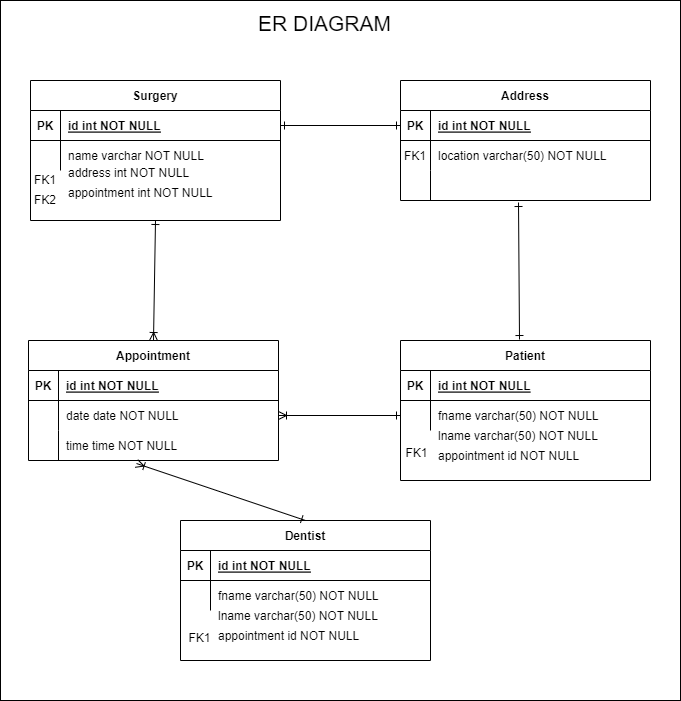

The diagram above was exported from draw.io. Its source (the exported page's mxGraphModel, read from the mxfile embedded in the PNG):
<mxGraphModel dx="1434" dy="772" grid="1" gridSize="10" guides="1" tooltips="1" connect="1" arrows="1" fold="1" page="1" pageScale="1" pageWidth="850" pageHeight="1100" math="0" shadow="0" extFonts="Permanent Marker^https://fonts.googleapis.com/css?family=Permanent+Marker">
  <root>
    <mxCell id="0" />
    <mxCell id="1" parent="0" />
    <mxCell id="XYyTWJCA4rz1g-DBsMMR-3" value="" style="rounded=0;whiteSpace=wrap;html=1;" vertex="1" parent="1">
      <mxGeometry x="90" y="40" width="680" height="700" as="geometry" />
    </mxCell>
    <mxCell id="C-vyLk0tnHw3VtMMgP7b-12" value="" style="endArrow=ERone;startArrow=ERone;endFill=0;startFill=0;entryX=1;entryY=0.5;entryDx=0;entryDy=0;exitX=0;exitY=0.5;exitDx=0;exitDy=0;" parent="1" source="C-vyLk0tnHw3VtMMgP7b-3" target="C-vyLk0tnHw3VtMMgP7b-24" edge="1">
      <mxGeometry width="100" height="100" relative="1" as="geometry">
        <mxPoint x="400" y="180" as="sourcePoint" />
        <mxPoint x="460" y="205" as="targetPoint" />
      </mxGeometry>
    </mxCell>
    <mxCell id="C-vyLk0tnHw3VtMMgP7b-2" value="Address" style="shape=table;startSize=30;container=1;collapsible=1;childLayout=tableLayout;fixedRows=1;rowLines=0;fontStyle=1;align=center;resizeLast=1;" parent="1" vertex="1">
      <mxGeometry x="490" y="120" width="250" height="120" as="geometry" />
    </mxCell>
    <mxCell id="C-vyLk0tnHw3VtMMgP7b-3" value="" style="shape=partialRectangle;collapsible=0;dropTarget=0;pointerEvents=0;fillColor=none;points=[[0,0.5],[1,0.5]];portConstraint=eastwest;top=0;left=0;right=0;bottom=1;" parent="C-vyLk0tnHw3VtMMgP7b-2" vertex="1">
      <mxGeometry y="30" width="250" height="30" as="geometry" />
    </mxCell>
    <mxCell id="C-vyLk0tnHw3VtMMgP7b-4" value="PK" style="shape=partialRectangle;overflow=hidden;connectable=0;fillColor=none;top=0;left=0;bottom=0;right=0;fontStyle=1;" parent="C-vyLk0tnHw3VtMMgP7b-3" vertex="1">
      <mxGeometry width="30" height="30" as="geometry">
        <mxRectangle width="30" height="30" as="alternateBounds" />
      </mxGeometry>
    </mxCell>
    <mxCell id="C-vyLk0tnHw3VtMMgP7b-5" value="id int NOT NULL " style="shape=partialRectangle;overflow=hidden;connectable=0;fillColor=none;top=0;left=0;bottom=0;right=0;align=left;spacingLeft=6;fontStyle=5;" parent="C-vyLk0tnHw3VtMMgP7b-3" vertex="1">
      <mxGeometry x="30" width="220" height="30" as="geometry">
        <mxRectangle width="220" height="30" as="alternateBounds" />
      </mxGeometry>
    </mxCell>
    <mxCell id="C-vyLk0tnHw3VtMMgP7b-6" value="" style="shape=partialRectangle;collapsible=0;dropTarget=0;pointerEvents=0;fillColor=none;points=[[0,0.5],[1,0.5]];portConstraint=eastwest;top=0;left=0;right=0;bottom=0;" parent="C-vyLk0tnHw3VtMMgP7b-2" vertex="1">
      <mxGeometry y="60" width="250" height="30" as="geometry" />
    </mxCell>
    <mxCell id="C-vyLk0tnHw3VtMMgP7b-7" value="FK1" style="shape=partialRectangle;overflow=hidden;connectable=0;fillColor=none;top=0;left=0;bottom=0;right=0;" parent="C-vyLk0tnHw3VtMMgP7b-6" vertex="1">
      <mxGeometry width="30" height="30" as="geometry">
        <mxRectangle width="30" height="30" as="alternateBounds" />
      </mxGeometry>
    </mxCell>
    <mxCell id="C-vyLk0tnHw3VtMMgP7b-8" value="location varchar(50) NOT NULL" style="shape=partialRectangle;overflow=hidden;connectable=0;fillColor=none;top=0;left=0;bottom=0;right=0;align=left;spacingLeft=6;" parent="C-vyLk0tnHw3VtMMgP7b-6" vertex="1">
      <mxGeometry x="30" width="220" height="30" as="geometry">
        <mxRectangle width="220" height="30" as="alternateBounds" />
      </mxGeometry>
    </mxCell>
    <mxCell id="C-vyLk0tnHw3VtMMgP7b-9" value="" style="shape=partialRectangle;collapsible=0;dropTarget=0;pointerEvents=0;fillColor=none;points=[[0,0.5],[1,0.5]];portConstraint=eastwest;top=0;left=0;right=0;bottom=0;" parent="C-vyLk0tnHw3VtMMgP7b-2" vertex="1">
      <mxGeometry y="90" width="250" height="30" as="geometry" />
    </mxCell>
    <mxCell id="C-vyLk0tnHw3VtMMgP7b-10" value="" style="shape=partialRectangle;overflow=hidden;connectable=0;fillColor=none;top=0;left=0;bottom=0;right=0;" parent="C-vyLk0tnHw3VtMMgP7b-9" vertex="1">
      <mxGeometry width="30" height="30" as="geometry">
        <mxRectangle width="30" height="30" as="alternateBounds" />
      </mxGeometry>
    </mxCell>
    <mxCell id="C-vyLk0tnHw3VtMMgP7b-11" value="" style="shape=partialRectangle;overflow=hidden;connectable=0;fillColor=none;top=0;left=0;bottom=0;right=0;align=left;spacingLeft=6;" parent="C-vyLk0tnHw3VtMMgP7b-9" vertex="1">
      <mxGeometry x="30" width="220" height="30" as="geometry">
        <mxRectangle width="220" height="30" as="alternateBounds" />
      </mxGeometry>
    </mxCell>
    <mxCell id="C-vyLk0tnHw3VtMMgP7b-23" value="Surgery" style="shape=table;startSize=30;container=1;collapsible=1;childLayout=tableLayout;fixedRows=1;rowLines=0;fontStyle=1;align=center;resizeLast=1;" parent="1" vertex="1">
      <mxGeometry x="120" y="120" width="250" height="140" as="geometry" />
    </mxCell>
    <mxCell id="C-vyLk0tnHw3VtMMgP7b-24" value="" style="shape=partialRectangle;collapsible=0;dropTarget=0;pointerEvents=0;fillColor=none;points=[[0,0.5],[1,0.5]];portConstraint=eastwest;top=0;left=0;right=0;bottom=1;" parent="C-vyLk0tnHw3VtMMgP7b-23" vertex="1">
      <mxGeometry y="30" width="250" height="30" as="geometry" />
    </mxCell>
    <mxCell id="C-vyLk0tnHw3VtMMgP7b-25" value="PK" style="shape=partialRectangle;overflow=hidden;connectable=0;fillColor=none;top=0;left=0;bottom=0;right=0;fontStyle=1;" parent="C-vyLk0tnHw3VtMMgP7b-24" vertex="1">
      <mxGeometry width="30" height="30" as="geometry">
        <mxRectangle width="30" height="30" as="alternateBounds" />
      </mxGeometry>
    </mxCell>
    <mxCell id="C-vyLk0tnHw3VtMMgP7b-26" value="id int NOT NULL " style="shape=partialRectangle;overflow=hidden;connectable=0;fillColor=none;top=0;left=0;bottom=0;right=0;align=left;spacingLeft=6;fontStyle=5;" parent="C-vyLk0tnHw3VtMMgP7b-24" vertex="1">
      <mxGeometry x="30" width="220" height="30" as="geometry">
        <mxRectangle width="220" height="30" as="alternateBounds" />
      </mxGeometry>
    </mxCell>
    <mxCell id="C-vyLk0tnHw3VtMMgP7b-27" value="" style="shape=partialRectangle;collapsible=0;dropTarget=0;pointerEvents=0;fillColor=none;points=[[0,0.5],[1,0.5]];portConstraint=eastwest;top=0;left=0;right=0;bottom=0;" parent="C-vyLk0tnHw3VtMMgP7b-23" vertex="1">
      <mxGeometry y="60" width="250" height="30" as="geometry" />
    </mxCell>
    <mxCell id="C-vyLk0tnHw3VtMMgP7b-28" value="" style="shape=partialRectangle;overflow=hidden;connectable=0;fillColor=none;top=0;left=0;bottom=0;right=0;" parent="C-vyLk0tnHw3VtMMgP7b-27" vertex="1">
      <mxGeometry width="30" height="30" as="geometry">
        <mxRectangle width="30" height="30" as="alternateBounds" />
      </mxGeometry>
    </mxCell>
    <mxCell id="C-vyLk0tnHw3VtMMgP7b-29" value="name varchar NOT NULL" style="shape=partialRectangle;overflow=hidden;connectable=0;fillColor=none;top=0;left=0;bottom=0;right=0;align=left;spacingLeft=6;" parent="C-vyLk0tnHw3VtMMgP7b-27" vertex="1">
      <mxGeometry x="30" width="220" height="30" as="geometry">
        <mxRectangle width="220" height="30" as="alternateBounds" />
      </mxGeometry>
    </mxCell>
    <mxCell id="TUwHPJ3qI-deDltK4uk6-3" value="FK1" style="shape=partialRectangle;overflow=hidden;connectable=0;fillColor=none;top=0;left=0;bottom=0;right=0;" parent="1" vertex="1">
      <mxGeometry x="120" y="204" width="30" height="30" as="geometry">
        <mxRectangle width="30" height="30" as="alternateBounds" />
      </mxGeometry>
    </mxCell>
    <mxCell id="TUwHPJ3qI-deDltK4uk6-4" value="address int NOT NULL" style="shape=partialRectangle;overflow=hidden;connectable=0;fillColor=none;top=0;left=0;bottom=0;right=0;align=left;spacingLeft=6;" parent="1" vertex="1">
      <mxGeometry x="150" y="204" width="220" height="16" as="geometry">
        <mxRectangle width="220" height="30" as="alternateBounds" />
      </mxGeometry>
    </mxCell>
    <mxCell id="TUwHPJ3qI-deDltK4uk6-6" value="Dentist" style="shape=table;startSize=30;container=1;collapsible=1;childLayout=tableLayout;fixedRows=1;rowLines=0;fontStyle=1;align=center;resizeLast=1;" parent="1" vertex="1">
      <mxGeometry x="270" y="560" width="250" height="140" as="geometry" />
    </mxCell>
    <mxCell id="TUwHPJ3qI-deDltK4uk6-7" value="" style="shape=partialRectangle;collapsible=0;dropTarget=0;pointerEvents=0;fillColor=none;points=[[0,0.5],[1,0.5]];portConstraint=eastwest;top=0;left=0;right=0;bottom=1;" parent="TUwHPJ3qI-deDltK4uk6-6" vertex="1">
      <mxGeometry y="30" width="250" height="30" as="geometry" />
    </mxCell>
    <mxCell id="TUwHPJ3qI-deDltK4uk6-8" value="PK" style="shape=partialRectangle;overflow=hidden;connectable=0;fillColor=none;top=0;left=0;bottom=0;right=0;fontStyle=1;" parent="TUwHPJ3qI-deDltK4uk6-7" vertex="1">
      <mxGeometry width="30" height="30" as="geometry">
        <mxRectangle width="30" height="30" as="alternateBounds" />
      </mxGeometry>
    </mxCell>
    <mxCell id="TUwHPJ3qI-deDltK4uk6-9" value="id int NOT NULL " style="shape=partialRectangle;overflow=hidden;connectable=0;fillColor=none;top=0;left=0;bottom=0;right=0;align=left;spacingLeft=6;fontStyle=5;" parent="TUwHPJ3qI-deDltK4uk6-7" vertex="1">
      <mxGeometry x="30" width="220" height="30" as="geometry">
        <mxRectangle width="220" height="30" as="alternateBounds" />
      </mxGeometry>
    </mxCell>
    <mxCell id="TUwHPJ3qI-deDltK4uk6-10" value="" style="shape=partialRectangle;collapsible=0;dropTarget=0;pointerEvents=0;fillColor=none;points=[[0,0.5],[1,0.5]];portConstraint=eastwest;top=0;left=0;right=0;bottom=0;" parent="TUwHPJ3qI-deDltK4uk6-6" vertex="1">
      <mxGeometry y="60" width="250" height="30" as="geometry" />
    </mxCell>
    <mxCell id="TUwHPJ3qI-deDltK4uk6-11" value="" style="shape=partialRectangle;overflow=hidden;connectable=0;fillColor=none;top=0;left=0;bottom=0;right=0;" parent="TUwHPJ3qI-deDltK4uk6-10" vertex="1">
      <mxGeometry width="30" height="30" as="geometry">
        <mxRectangle width="30" height="30" as="alternateBounds" />
      </mxGeometry>
    </mxCell>
    <mxCell id="TUwHPJ3qI-deDltK4uk6-12" value="fname varchar(50) NOT NULL" style="shape=partialRectangle;overflow=hidden;connectable=0;fillColor=none;top=0;left=0;bottom=0;right=0;align=left;spacingLeft=6;" parent="TUwHPJ3qI-deDltK4uk6-10" vertex="1">
      <mxGeometry x="30" width="220" height="30" as="geometry">
        <mxRectangle width="220" height="30" as="alternateBounds" />
      </mxGeometry>
    </mxCell>
    <mxCell id="TUwHPJ3qI-deDltK4uk6-13" value="lname varchar(50) NOT NULL" style="shape=partialRectangle;overflow=hidden;connectable=0;fillColor=none;top=0;left=0;bottom=0;right=0;align=left;spacingLeft=6;" parent="1" vertex="1">
      <mxGeometry x="300" y="640" width="210" height="30" as="geometry">
        <mxRectangle width="220" height="30" as="alternateBounds" />
      </mxGeometry>
    </mxCell>
    <mxCell id="TUwHPJ3qI-deDltK4uk6-15" value="appointment id NOT NULL" style="shape=partialRectangle;overflow=hidden;connectable=0;fillColor=none;top=0;left=0;bottom=0;right=0;align=left;spacingLeft=6;" parent="1" vertex="1">
      <mxGeometry x="300" y="660" width="220" height="30" as="geometry">
        <mxRectangle width="220" height="30" as="alternateBounds" />
      </mxGeometry>
    </mxCell>
    <mxCell id="TUwHPJ3qI-deDltK4uk6-16" value="FK1" style="text;html=1;align=center;verticalAlign=middle;resizable=0;points=[];autosize=1;strokeColor=none;fillColor=none;" parent="1" vertex="1">
      <mxGeometry x="264" y="663" width="50" height="30" as="geometry" />
    </mxCell>
    <mxCell id="TUwHPJ3qI-deDltK4uk6-17" value="Patient" style="shape=table;startSize=30;container=1;collapsible=1;childLayout=tableLayout;fixedRows=1;rowLines=0;fontStyle=1;align=center;resizeLast=1;" parent="1" vertex="1">
      <mxGeometry x="490" y="380" width="250" height="140" as="geometry" />
    </mxCell>
    <mxCell id="TUwHPJ3qI-deDltK4uk6-18" value="" style="shape=partialRectangle;collapsible=0;dropTarget=0;pointerEvents=0;fillColor=none;points=[[0,0.5],[1,0.5]];portConstraint=eastwest;top=0;left=0;right=0;bottom=1;" parent="TUwHPJ3qI-deDltK4uk6-17" vertex="1">
      <mxGeometry y="30" width="250" height="30" as="geometry" />
    </mxCell>
    <mxCell id="TUwHPJ3qI-deDltK4uk6-19" value="PK" style="shape=partialRectangle;overflow=hidden;connectable=0;fillColor=none;top=0;left=0;bottom=0;right=0;fontStyle=1;" parent="TUwHPJ3qI-deDltK4uk6-18" vertex="1">
      <mxGeometry width="30" height="30" as="geometry">
        <mxRectangle width="30" height="30" as="alternateBounds" />
      </mxGeometry>
    </mxCell>
    <mxCell id="TUwHPJ3qI-deDltK4uk6-20" value="id int NOT NULL " style="shape=partialRectangle;overflow=hidden;connectable=0;fillColor=none;top=0;left=0;bottom=0;right=0;align=left;spacingLeft=6;fontStyle=5;" parent="TUwHPJ3qI-deDltK4uk6-18" vertex="1">
      <mxGeometry x="30" width="220" height="30" as="geometry">
        <mxRectangle width="220" height="30" as="alternateBounds" />
      </mxGeometry>
    </mxCell>
    <mxCell id="TUwHPJ3qI-deDltK4uk6-21" value="" style="shape=partialRectangle;collapsible=0;dropTarget=0;pointerEvents=0;fillColor=none;points=[[0,0.5],[1,0.5]];portConstraint=eastwest;top=0;left=0;right=0;bottom=0;" parent="TUwHPJ3qI-deDltK4uk6-17" vertex="1">
      <mxGeometry y="60" width="250" height="30" as="geometry" />
    </mxCell>
    <mxCell id="TUwHPJ3qI-deDltK4uk6-22" value="" style="shape=partialRectangle;overflow=hidden;connectable=0;fillColor=none;top=0;left=0;bottom=0;right=0;" parent="TUwHPJ3qI-deDltK4uk6-21" vertex="1">
      <mxGeometry width="30" height="30" as="geometry">
        <mxRectangle width="30" height="30" as="alternateBounds" />
      </mxGeometry>
    </mxCell>
    <mxCell id="TUwHPJ3qI-deDltK4uk6-23" value="fname varchar(50) NOT NULL" style="shape=partialRectangle;overflow=hidden;connectable=0;fillColor=none;top=0;left=0;bottom=0;right=0;align=left;spacingLeft=6;" parent="TUwHPJ3qI-deDltK4uk6-21" vertex="1">
      <mxGeometry x="30" width="220" height="30" as="geometry">
        <mxRectangle width="220" height="30" as="alternateBounds" />
      </mxGeometry>
    </mxCell>
    <mxCell id="TUwHPJ3qI-deDltK4uk6-24" value="lname varchar(50) NOT NULL" style="shape=partialRectangle;overflow=hidden;connectable=0;fillColor=none;top=0;left=0;bottom=0;right=0;align=left;spacingLeft=6;" parent="1" vertex="1">
      <mxGeometry x="520" y="460" width="220" height="30" as="geometry">
        <mxRectangle width="220" height="30" as="alternateBounds" />
      </mxGeometry>
    </mxCell>
    <mxCell id="TUwHPJ3qI-deDltK4uk6-25" value="appointment id NOT NULL" style="shape=partialRectangle;overflow=hidden;connectable=0;fillColor=none;top=0;left=0;bottom=0;right=0;align=left;spacingLeft=6;" parent="1" vertex="1">
      <mxGeometry x="520" y="480" width="220" height="30" as="geometry">
        <mxRectangle width="220" height="30" as="alternateBounds" />
      </mxGeometry>
    </mxCell>
    <mxCell id="TUwHPJ3qI-deDltK4uk6-26" value="FK1" style="text;html=1;align=center;verticalAlign=middle;resizable=0;points=[];autosize=1;strokeColor=none;fillColor=none;" parent="1" vertex="1">
      <mxGeometry x="481" y="478" width="50" height="30" as="geometry" />
    </mxCell>
    <mxCell id="TUwHPJ3qI-deDltK4uk6-28" value="" style="endArrow=ERoneToMany;html=1;rounded=0;entryX=0.5;entryY=0;entryDx=0;entryDy=0;startArrow=ERone;startFill=0;endFill=0;exitX=0.5;exitY=1;exitDx=0;exitDy=0;" parent="1" target="C-vyLk0tnHw3VtMMgP7b-13" edge="1" source="C-vyLk0tnHw3VtMMgP7b-23">
      <mxGeometry width="50" height="50" relative="1" as="geometry">
        <mxPoint x="240" y="280" as="sourcePoint" />
        <mxPoint x="450" y="370" as="targetPoint" />
      </mxGeometry>
    </mxCell>
    <mxCell id="TUwHPJ3qI-deDltK4uk6-29" value="" style="endArrow=ERone;html=1;rounded=0;entryX=0.5;entryY=0;entryDx=0;entryDy=0;startArrow=ERoneToMany;startFill=0;endFill=0;exitX=0.432;exitY=1.1;exitDx=0;exitDy=0;exitPerimeter=0;" parent="1" target="TUwHPJ3qI-deDltK4uk6-6" edge="1" source="C-vyLk0tnHw3VtMMgP7b-20">
      <mxGeometry width="50" height="50" relative="1" as="geometry">
        <mxPoint x="240" y="470" as="sourcePoint" />
        <mxPoint x="230" y="560" as="targetPoint" />
      </mxGeometry>
    </mxCell>
    <mxCell id="TUwHPJ3qI-deDltK4uk6-32" value="" style="endArrow=ERone;startArrow=ERone;endFill=0;startFill=0;entryX=0.476;entryY=-0.007;entryDx=0;entryDy=0;exitX=0.472;exitY=1.067;exitDx=0;exitDy=0;entryPerimeter=0;exitPerimeter=0;" parent="1" source="C-vyLk0tnHw3VtMMgP7b-9" target="TUwHPJ3qI-deDltK4uk6-17" edge="1">
      <mxGeometry width="100" height="100" relative="1" as="geometry">
        <mxPoint x="500" y="175" as="sourcePoint" />
        <mxPoint x="230" y="175" as="targetPoint" />
      </mxGeometry>
    </mxCell>
    <mxCell id="TUwHPJ3qI-deDltK4uk6-33" value="" style="endArrow=ERoneToMany;startArrow=ERone;endFill=0;startFill=0;entryX=1;entryY=0.5;entryDx=0;entryDy=0;exitX=0;exitY=0.5;exitDx=0;exitDy=0;" parent="1" source="TUwHPJ3qI-deDltK4uk6-21" target="C-vyLk0tnHw3VtMMgP7b-17" edge="1">
      <mxGeometry width="100" height="100" relative="1" as="geometry">
        <mxPoint x="650" y="175" as="sourcePoint" />
        <mxPoint x="380" y="175" as="targetPoint" />
      </mxGeometry>
    </mxCell>
    <mxCell id="TUwHPJ3qI-deDltK4uk6-34" value="&lt;font style=&quot;font-size: 21px;&quot;&gt;ER DIAGRAM&lt;/font&gt;" style="text;html=1;align=center;verticalAlign=middle;resizable=0;points=[];autosize=1;strokeColor=none;fillColor=none;" parent="1" vertex="1">
      <mxGeometry x="334" y="43" width="160" height="40" as="geometry" />
    </mxCell>
    <mxCell id="C-vyLk0tnHw3VtMMgP7b-13" value="Appointment" style="shape=table;startSize=30;container=1;collapsible=1;childLayout=tableLayout;fixedRows=1;rowLines=0;fontStyle=1;align=center;resizeLast=1;" parent="1" vertex="1">
      <mxGeometry x="118" y="380" width="250" height="120" as="geometry" />
    </mxCell>
    <mxCell id="C-vyLk0tnHw3VtMMgP7b-14" value="" style="shape=partialRectangle;collapsible=0;dropTarget=0;pointerEvents=0;fillColor=none;points=[[0,0.5],[1,0.5]];portConstraint=eastwest;top=0;left=0;right=0;bottom=1;" parent="C-vyLk0tnHw3VtMMgP7b-13" vertex="1">
      <mxGeometry y="30" width="250" height="30" as="geometry" />
    </mxCell>
    <mxCell id="C-vyLk0tnHw3VtMMgP7b-15" value="PK" style="shape=partialRectangle;overflow=hidden;connectable=0;fillColor=none;top=0;left=0;bottom=0;right=0;fontStyle=1;" parent="C-vyLk0tnHw3VtMMgP7b-14" vertex="1">
      <mxGeometry width="30" height="30" as="geometry">
        <mxRectangle width="30" height="30" as="alternateBounds" />
      </mxGeometry>
    </mxCell>
    <mxCell id="C-vyLk0tnHw3VtMMgP7b-16" value="id int NOT NULL " style="shape=partialRectangle;overflow=hidden;connectable=0;fillColor=none;top=0;left=0;bottom=0;right=0;align=left;spacingLeft=6;fontStyle=5;" parent="C-vyLk0tnHw3VtMMgP7b-14" vertex="1">
      <mxGeometry x="30" width="220" height="30" as="geometry">
        <mxRectangle width="220" height="30" as="alternateBounds" />
      </mxGeometry>
    </mxCell>
    <mxCell id="C-vyLk0tnHw3VtMMgP7b-17" value="" style="shape=partialRectangle;collapsible=0;dropTarget=0;pointerEvents=0;fillColor=none;points=[[0,0.5],[1,0.5]];portConstraint=eastwest;top=0;left=0;right=0;bottom=0;" parent="C-vyLk0tnHw3VtMMgP7b-13" vertex="1">
      <mxGeometry y="60" width="250" height="30" as="geometry" />
    </mxCell>
    <mxCell id="C-vyLk0tnHw3VtMMgP7b-18" value="" style="shape=partialRectangle;overflow=hidden;connectable=0;fillColor=none;top=0;left=0;bottom=0;right=0;" parent="C-vyLk0tnHw3VtMMgP7b-17" vertex="1">
      <mxGeometry width="30" height="30" as="geometry">
        <mxRectangle width="30" height="30" as="alternateBounds" />
      </mxGeometry>
    </mxCell>
    <mxCell id="C-vyLk0tnHw3VtMMgP7b-19" value="date date NOT NULL" style="shape=partialRectangle;overflow=hidden;connectable=0;fillColor=none;top=0;left=0;bottom=0;right=0;align=left;spacingLeft=6;" parent="C-vyLk0tnHw3VtMMgP7b-17" vertex="1">
      <mxGeometry x="30" width="220" height="30" as="geometry">
        <mxRectangle width="220" height="30" as="alternateBounds" />
      </mxGeometry>
    </mxCell>
    <mxCell id="C-vyLk0tnHw3VtMMgP7b-20" value="" style="shape=partialRectangle;collapsible=0;dropTarget=0;pointerEvents=0;fillColor=none;points=[[0,0.5],[1,0.5]];portConstraint=eastwest;top=0;left=0;right=0;bottom=0;" parent="C-vyLk0tnHw3VtMMgP7b-13" vertex="1">
      <mxGeometry y="90" width="250" height="30" as="geometry" />
    </mxCell>
    <mxCell id="C-vyLk0tnHw3VtMMgP7b-21" value="" style="shape=partialRectangle;overflow=hidden;connectable=0;fillColor=none;top=0;left=0;bottom=0;right=0;" parent="C-vyLk0tnHw3VtMMgP7b-20" vertex="1">
      <mxGeometry width="30" height="30" as="geometry">
        <mxRectangle width="30" height="30" as="alternateBounds" />
      </mxGeometry>
    </mxCell>
    <mxCell id="C-vyLk0tnHw3VtMMgP7b-22" value="time time NOT NULL" style="shape=partialRectangle;overflow=hidden;connectable=0;fillColor=none;top=0;left=0;bottom=0;right=0;align=left;spacingLeft=6;" parent="C-vyLk0tnHw3VtMMgP7b-20" vertex="1">
      <mxGeometry x="30" width="220" height="30" as="geometry">
        <mxRectangle width="220" height="30" as="alternateBounds" />
      </mxGeometry>
    </mxCell>
    <mxCell id="XYyTWJCA4rz1g-DBsMMR-1" value="FK2" style="shape=partialRectangle;overflow=hidden;connectable=0;fillColor=none;top=0;left=0;bottom=0;right=0;" vertex="1" parent="1">
      <mxGeometry x="120" y="224" width="30" height="30" as="geometry">
        <mxRectangle width="30" height="30" as="alternateBounds" />
      </mxGeometry>
    </mxCell>
    <mxCell id="XYyTWJCA4rz1g-DBsMMR-2" value="appointment int NOT NULL" style="shape=partialRectangle;overflow=hidden;connectable=0;fillColor=none;top=0;left=0;bottom=0;right=0;align=left;spacingLeft=6;" vertex="1" parent="1">
      <mxGeometry x="150" y="224" width="220" height="16" as="geometry">
        <mxRectangle width="220" height="30" as="alternateBounds" />
      </mxGeometry>
    </mxCell>
  </root>
</mxGraphModel>